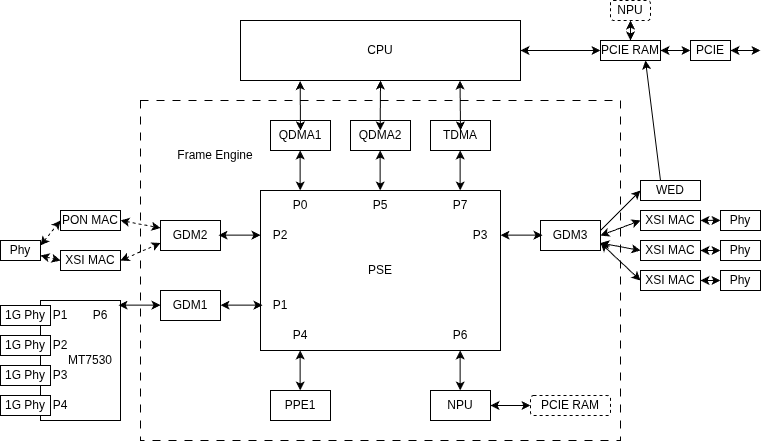

The diagram above was exported from draw.io. Its source (the exported page's mxGraphModel, read from the mxfile embedded in the PNG):
<mxGraphModel dx="786" dy="1284" grid="1" gridSize="10" guides="1" tooltips="1" connect="1" arrows="1" fold="1" page="1" pageScale="1" pageWidth="827" pageHeight="1169" math="0" shadow="0">
  <root>
    <mxCell id="0" />
    <mxCell id="1" parent="0" />
    <mxCell id="upzpXEB7O9OmFQHPsphV-51" parent="1" style="rounded=0;whiteSpace=wrap;html=1;" value="CPU" vertex="1">
      <mxGeometry height="60" width="280" x="290" y="110" as="geometry" />
    </mxCell>
    <mxCell id="upzpXEB7O9OmFQHPsphV-55" parent="1" style="rounded=0;whiteSpace=wrap;html=1;" value="" vertex="1">
      <mxGeometry height="120" width="80" x="90" y="390" as="geometry" />
    </mxCell>
    <mxCell id="upzpXEB7O9OmFQHPsphV-56" parent="1" style="text;html=1;align=center;verticalAlign=middle;whiteSpace=wrap;rounded=0;" value="P6" vertex="1">
      <mxGeometry height="30" width="60" x="120" y="390" as="geometry" />
    </mxCell>
    <mxCell id="upzpXEB7O9OmFQHPsphV-57" parent="1" style="text;html=1;align=center;verticalAlign=middle;whiteSpace=wrap;rounded=0;" value="P1" vertex="1">
      <mxGeometry height="30" width="60" x="80" y="390" as="geometry" />
    </mxCell>
    <mxCell id="upzpXEB7O9OmFQHPsphV-58" parent="1" style="text;html=1;align=center;verticalAlign=middle;whiteSpace=wrap;rounded=0;" value="P3" vertex="1">
      <mxGeometry height="30" width="60" x="80" y="450" as="geometry" />
    </mxCell>
    <mxCell id="upzpXEB7O9OmFQHPsphV-59" parent="1" style="text;html=1;align=center;verticalAlign=middle;whiteSpace=wrap;rounded=0;" value="P2" vertex="1">
      <mxGeometry height="30" width="60" x="80" y="420" as="geometry" />
    </mxCell>
    <mxCell id="upzpXEB7O9OmFQHPsphV-60" parent="1" style="text;html=1;align=center;verticalAlign=middle;whiteSpace=wrap;rounded=0;" value="P4" vertex="1">
      <mxGeometry height="30" width="60" x="80" y="480" as="geometry" />
    </mxCell>
    <mxCell id="upzpXEB7O9OmFQHPsphV-61" parent="1" style="text;html=1;align=center;verticalAlign=middle;whiteSpace=wrap;rounded=0;" value="MT7530" vertex="1">
      <mxGeometry height="30" width="60" x="110" y="435" as="geometry" />
    </mxCell>
    <mxCell id="upzpXEB7O9OmFQHPsphV-62" parent="1" style="rounded=0;whiteSpace=wrap;html=1;" value="1G Phy" vertex="1">
      <mxGeometry height="20" width="50" x="50" y="395" as="geometry" />
    </mxCell>
    <mxCell id="upzpXEB7O9OmFQHPsphV-63" parent="1" style="rounded=0;whiteSpace=wrap;html=1;" value="1G Phy" vertex="1">
      <mxGeometry height="20" width="50" x="50" y="425" as="geometry" />
    </mxCell>
    <mxCell id="upzpXEB7O9OmFQHPsphV-64" parent="1" style="rounded=0;whiteSpace=wrap;html=1;" value="1G Phy" vertex="1">
      <mxGeometry height="20" width="50" x="50" y="455" as="geometry" />
    </mxCell>
    <mxCell id="upzpXEB7O9OmFQHPsphV-65" parent="1" style="rounded=0;whiteSpace=wrap;html=1;" value="1G Phy" vertex="1">
      <mxGeometry height="20" width="50" x="50" y="485" as="geometry" />
    </mxCell>
    <mxCell id="upzpXEB7O9OmFQHPsphV-66" parent="1" style="rounded=0;whiteSpace=wrap;html=1;" value="Phy" vertex="1">
      <mxGeometry height="20" width="40" x="50" y="330" as="geometry" />
    </mxCell>
    <mxCell id="upzpXEB7O9OmFQHPsphV-67" edge="1" parent="1" source="upzpXEB7O9OmFQHPsphV-66" style="endArrow=classic;startArrow=classic;html=1;rounded=0;entryX=0;entryY=0.5;entryDx=0;entryDy=0;exitX=1;exitY=0.25;exitDx=0;exitDy=0;dashed=1;" target="upzpXEB7O9OmFQHPsphV-37" value="">
      <mxGeometry height="50" relative="1" width="50" as="geometry">
        <mxPoint x="80" y="390" as="sourcePoint" />
        <mxPoint x="130" y="340" as="targetPoint" />
      </mxGeometry>
    </mxCell>
    <mxCell id="upzpXEB7O9OmFQHPsphV-68" edge="1" parent="1" source="upzpXEB7O9OmFQHPsphV-66" style="endArrow=classic;startArrow=classic;html=1;rounded=0;entryX=0;entryY=0.5;entryDx=0;entryDy=0;exitX=1;exitY=0.75;exitDx=0;exitDy=0;dashed=1;" target="upzpXEB7O9OmFQHPsphV-36" value="">
      <mxGeometry height="50" relative="1" width="50" as="geometry">
        <mxPoint x="90" y="365" as="sourcePoint" />
        <mxPoint x="110" y="350" as="targetPoint" />
      </mxGeometry>
    </mxCell>
    <mxCell id="upzpXEB7O9OmFQHPsphV-70" parent="1" style="rounded=0;whiteSpace=wrap;html=1;" value="Phy" vertex="1">
      <mxGeometry height="20" width="40" x="770" y="300" as="geometry" />
    </mxCell>
    <mxCell id="upzpXEB7O9OmFQHPsphV-71" parent="1" style="rounded=0;whiteSpace=wrap;html=1;" value="Phy" vertex="1">
      <mxGeometry height="20" width="40" x="770" y="330" as="geometry" />
    </mxCell>
    <mxCell id="upzpXEB7O9OmFQHPsphV-72" parent="1" style="rounded=0;whiteSpace=wrap;html=1;" value="Phy" vertex="1">
      <mxGeometry height="20" width="40" x="770" y="360" as="geometry" />
    </mxCell>
    <mxCell id="upzpXEB7O9OmFQHPsphV-75" edge="1" parent="1" source="upzpXEB7O9OmFQHPsphV-43" style="endArrow=classic;startArrow=classic;html=1;rounded=0;exitX=1;exitY=0.5;exitDx=0;exitDy=0;entryX=0;entryY=0.5;entryDx=0;entryDy=0;" target="upzpXEB7O9OmFQHPsphV-72" value="">
      <mxGeometry height="50" relative="1" width="50" as="geometry">
        <mxPoint x="730" y="400" as="sourcePoint" />
        <mxPoint x="780" y="350" as="targetPoint" />
      </mxGeometry>
    </mxCell>
    <mxCell id="upzpXEB7O9OmFQHPsphV-76" edge="1" parent="1" style="endArrow=classic;startArrow=classic;html=1;rounded=0;exitX=1;exitY=0.5;exitDx=0;exitDy=0;entryX=0;entryY=0.5;entryDx=0;entryDy=0;" value="">
      <mxGeometry height="50" relative="1" width="50" as="geometry">
        <mxPoint x="750" y="309.9" as="sourcePoint" />
        <mxPoint x="770" y="309.9" as="targetPoint" />
      </mxGeometry>
    </mxCell>
    <mxCell id="upzpXEB7O9OmFQHPsphV-77" edge="1" parent="1" style="endArrow=classic;startArrow=classic;html=1;rounded=0;exitX=1;exitY=0.5;exitDx=0;exitDy=0;entryX=0;entryY=0.5;entryDx=0;entryDy=0;" value="">
      <mxGeometry height="50" relative="1" width="50" as="geometry">
        <mxPoint x="750" y="340" as="sourcePoint" />
        <mxPoint x="770" y="340" as="targetPoint" />
      </mxGeometry>
    </mxCell>
    <mxCell id="upzpXEB7O9OmFQHPsphV-78" parent="1" style="rounded=0;whiteSpace=wrap;html=1;" value="PCIE" vertex="1">
      <mxGeometry height="20" width="40" x="740" y="130" as="geometry" />
    </mxCell>
    <mxCell id="upzpXEB7O9OmFQHPsphV-79" edge="1" parent="1" source="upzpXEB7O9OmFQHPsphV-78" style="endArrow=classic;startArrow=classic;html=1;rounded=0;exitX=1;exitY=0.5;exitDx=0;exitDy=0;entryX=0;entryY=0.5;entryDx=0;entryDy=0;" value="">
      <mxGeometry height="50" relative="1" width="50" as="geometry">
        <mxPoint x="720" y="190" as="sourcePoint" />
        <mxPoint x="810" y="140" as="targetPoint" />
      </mxGeometry>
    </mxCell>
    <mxCell id="upzpXEB7O9OmFQHPsphV-80" edge="1" parent="1" source="upzpXEB7O9OmFQHPsphV-51" style="endArrow=classic;startArrow=classic;html=1;rounded=0;exitX=1;exitY=0.5;exitDx=0;exitDy=0;" value="">
      <mxGeometry height="50" relative="1" width="50" as="geometry">
        <mxPoint x="640" y="190" as="sourcePoint" />
        <mxPoint x="650" y="140" as="targetPoint" />
      </mxGeometry>
    </mxCell>
    <mxCell id="upzpXEB7O9OmFQHPsphV-81" edge="1" parent="1" style="endArrow=classic;html=1;rounded=0;entryX=0.75;entryY=1;entryDx=0;entryDy=0;" target="upzpXEB7O9OmFQHPsphV-84" value="">
      <mxGeometry height="50" relative="1" width="50" as="geometry">
        <mxPoint x="710" y="270" as="sourcePoint" />
        <mxPoint x="730" y="220" as="targetPoint" />
      </mxGeometry>
    </mxCell>
    <mxCell id="upzpXEB7O9OmFQHPsphV-82" parent="1" style="rounded=1;whiteSpace=wrap;html=1;dashed=1;" value="NPU" vertex="1">
      <mxGeometry height="20" width="40" x="660" y="90" as="geometry" />
    </mxCell>
    <mxCell id="upzpXEB7O9OmFQHPsphV-83" edge="1" parent="1" source="upzpXEB7O9OmFQHPsphV-84" style="endArrow=classic;startArrow=classic;html=1;rounded=0;entryX=0.5;entryY=1;entryDx=0;entryDy=0;exitX=0.5;exitY=0;exitDx=0;exitDy=0;" target="upzpXEB7O9OmFQHPsphV-82" value="">
      <mxGeometry height="50" relative="1" width="50" as="geometry">
        <mxPoint x="680" y="180" as="sourcePoint" />
        <mxPoint x="730" y="130" as="targetPoint" />
      </mxGeometry>
    </mxCell>
    <mxCell id="upzpXEB7O9OmFQHPsphV-84" parent="1" style="rounded=0;whiteSpace=wrap;html=1;" value="PCIE RAM" vertex="1">
      <mxGeometry height="20" width="60" x="650" y="130" as="geometry" />
    </mxCell>
    <mxCell id="upzpXEB7O9OmFQHPsphV-85" edge="1" parent="1" source="upzpXEB7O9OmFQHPsphV-84" style="endArrow=classic;startArrow=classic;html=1;rounded=0;entryX=0;entryY=0.5;entryDx=0;entryDy=0;exitX=1;exitY=0.5;exitDx=0;exitDy=0;" target="upzpXEB7O9OmFQHPsphV-78" value="">
      <mxGeometry height="50" relative="1" width="50" as="geometry">
        <mxPoint x="670" y="150" as="sourcePoint" />
        <mxPoint x="720" y="100" as="targetPoint" />
      </mxGeometry>
    </mxCell>
    <mxCell id="upzpXEB7O9OmFQHPsphV-2" parent="1" style="rounded=0;whiteSpace=wrap;html=1;dashed=1;dashPattern=8 8;" value="" vertex="1">
      <mxGeometry height="340" width="480" x="190" y="190" as="geometry" />
    </mxCell>
    <mxCell id="upzpXEB7O9OmFQHPsphV-3" parent="1" style="rounded=0;whiteSpace=wrap;html=1;" value="PSE" vertex="1">
      <mxGeometry height="160" width="240" x="310" y="280" as="geometry" />
    </mxCell>
    <mxCell id="upzpXEB7O9OmFQHPsphV-4" parent="1" style="text;html=1;align=center;verticalAlign=middle;whiteSpace=wrap;rounded=0;" value="P0" vertex="1">
      <mxGeometry height="30" width="60" x="320" y="280" as="geometry" />
    </mxCell>
    <mxCell id="upzpXEB7O9OmFQHPsphV-5" parent="1" style="text;html=1;align=center;verticalAlign=middle;whiteSpace=wrap;rounded=0;" value="P5" vertex="1">
      <mxGeometry height="30" width="60" x="400" y="280" as="geometry" />
    </mxCell>
    <mxCell id="upzpXEB7O9OmFQHPsphV-6" parent="1" style="text;html=1;align=center;verticalAlign=middle;whiteSpace=wrap;rounded=0;" value="P7" vertex="1">
      <mxGeometry height="30" width="60" x="480" y="280" as="geometry" />
    </mxCell>
    <mxCell id="upzpXEB7O9OmFQHPsphV-7" parent="1" style="text;html=1;align=center;verticalAlign=middle;whiteSpace=wrap;rounded=0;" value="P2" vertex="1">
      <mxGeometry height="30" width="60" x="300" y="310" as="geometry" />
    </mxCell>
    <mxCell id="upzpXEB7O9OmFQHPsphV-8" parent="1" style="text;html=1;align=center;verticalAlign=middle;whiteSpace=wrap;rounded=0;" value="P1" vertex="1">
      <mxGeometry height="30" width="60" x="300" y="380" as="geometry" />
    </mxCell>
    <mxCell id="upzpXEB7O9OmFQHPsphV-9" parent="1" style="text;html=1;align=center;verticalAlign=middle;whiteSpace=wrap;rounded=0;" value="P4" vertex="1">
      <mxGeometry height="30" width="60" x="320" y="410" as="geometry" />
    </mxCell>
    <mxCell id="upzpXEB7O9OmFQHPsphV-11" parent="1" style="text;html=1;align=center;verticalAlign=middle;whiteSpace=wrap;rounded=0;" value="P3" vertex="1">
      <mxGeometry height="30" width="60" x="500" y="310" as="geometry" />
    </mxCell>
    <mxCell id="upzpXEB7O9OmFQHPsphV-12" parent="1" style="text;html=1;align=center;verticalAlign=middle;whiteSpace=wrap;rounded=0;" value="P6" vertex="1">
      <mxGeometry height="30" width="60" x="480" y="410" as="geometry" />
    </mxCell>
    <mxCell id="upzpXEB7O9OmFQHPsphV-14" parent="1" style="rounded=0;whiteSpace=wrap;html=1;" value="GDM1" vertex="1">
      <mxGeometry height="30" width="60" x="210" y="380" as="geometry" />
    </mxCell>
    <mxCell id="upzpXEB7O9OmFQHPsphV-15" parent="1" style="rounded=0;whiteSpace=wrap;html=1;" value="GDM2" vertex="1">
      <mxGeometry height="30" width="60" x="210" y="310" as="geometry" />
    </mxCell>
    <mxCell id="upzpXEB7O9OmFQHPsphV-16" edge="1" parent="1" style="endArrow=classic;startArrow=classic;html=1;rounded=0;exitX=1;exitY=0.5;exitDx=0;exitDy=0;entryX=0.005;entryY=0.654;entryDx=0;entryDy=0;entryPerimeter=0;" value="">
      <mxGeometry height="50" relative="1" width="50" as="geometry">
        <mxPoint x="268" y="324.65999999999997" as="sourcePoint" />
        <mxPoint x="310" y="324.65999999999997" as="targetPoint" />
      </mxGeometry>
    </mxCell>
    <mxCell id="upzpXEB7O9OmFQHPsphV-18" parent="1" style="rounded=0;whiteSpace=wrap;html=1;" value="GDM3" vertex="1">
      <mxGeometry height="30" width="60" x="590" y="310" as="geometry" />
    </mxCell>
    <mxCell id="upzpXEB7O9OmFQHPsphV-20" parent="1" style="rounded=0;whiteSpace=wrap;html=1;" value="PPE1" vertex="1">
      <mxGeometry height="30" width="60" x="320" y="480" as="geometry" />
    </mxCell>
    <mxCell id="upzpXEB7O9OmFQHPsphV-21" parent="1" style="rounded=0;whiteSpace=wrap;html=1;" value="NPU" vertex="1">
      <mxGeometry height="30" width="60" x="480" y="480" as="geometry" />
    </mxCell>
    <mxCell id="upzpXEB7O9OmFQHPsphV-22" parent="1" style="rounded=0;whiteSpace=wrap;html=1;" value="QDMA1" vertex="1">
      <mxGeometry height="30" width="60" x="320" y="210" as="geometry" />
    </mxCell>
    <mxCell id="upzpXEB7O9OmFQHPsphV-23" parent="1" style="rounded=0;whiteSpace=wrap;html=1;" value="QDMA2" vertex="1">
      <mxGeometry height="30" width="60" x="400" y="210" as="geometry" />
    </mxCell>
    <mxCell id="upzpXEB7O9OmFQHPsphV-24" parent="1" style="rounded=0;whiteSpace=wrap;html=1;" value="TDMA" vertex="1">
      <mxGeometry height="30" width="60" x="480" y="210" as="geometry" />
    </mxCell>
    <mxCell id="upzpXEB7O9OmFQHPsphV-25" edge="1" parent="1" style="endArrow=classic;startArrow=classic;html=1;rounded=0;exitX=1;exitY=0.5;exitDx=0;exitDy=0;entryX=0.005;entryY=0.654;entryDx=0;entryDy=0;entryPerimeter=0;" value="">
      <mxGeometry height="50" relative="1" width="50" as="geometry">
        <mxPoint x="550" y="324.65999999999997" as="sourcePoint" />
        <mxPoint x="592" y="324.65999999999997" as="targetPoint" />
      </mxGeometry>
    </mxCell>
    <mxCell id="upzpXEB7O9OmFQHPsphV-27" edge="1" parent="1" style="endArrow=classic;startArrow=classic;html=1;rounded=0;exitX=1;exitY=0.5;exitDx=0;exitDy=0;" value="">
      <mxGeometry height="50" relative="1" width="50" as="geometry">
        <mxPoint x="349.65999999999997" y="240" as="sourcePoint" />
        <mxPoint x="349.65999999999997" y="280" as="targetPoint" />
      </mxGeometry>
    </mxCell>
    <mxCell id="upzpXEB7O9OmFQHPsphV-28" edge="1" parent="1" style="endArrow=classic;startArrow=classic;html=1;rounded=0;exitX=1;exitY=0.5;exitDx=0;exitDy=0;" value="">
      <mxGeometry height="50" relative="1" width="50" as="geometry">
        <mxPoint x="429.65999999999997" y="240" as="sourcePoint" />
        <mxPoint x="429.65999999999997" y="280" as="targetPoint" />
      </mxGeometry>
    </mxCell>
    <mxCell id="upzpXEB7O9OmFQHPsphV-29" edge="1" parent="1" style="endArrow=classic;startArrow=classic;html=1;rounded=0;exitX=1;exitY=0.5;exitDx=0;exitDy=0;" value="">
      <mxGeometry height="50" relative="1" width="50" as="geometry">
        <mxPoint x="509.65999999999997" y="240" as="sourcePoint" />
        <mxPoint x="509.65999999999997" y="280" as="targetPoint" />
      </mxGeometry>
    </mxCell>
    <mxCell id="upzpXEB7O9OmFQHPsphV-30" edge="1" parent="1" style="endArrow=classic;startArrow=classic;html=1;rounded=0;exitX=1;exitY=0.5;exitDx=0;exitDy=0;" value="">
      <mxGeometry height="50" relative="1" width="50" as="geometry">
        <mxPoint x="349.65999999999997" y="440" as="sourcePoint" />
        <mxPoint x="349.65999999999997" y="480" as="targetPoint" />
      </mxGeometry>
    </mxCell>
    <mxCell id="upzpXEB7O9OmFQHPsphV-32" edge="1" parent="1" style="endArrow=classic;startArrow=classic;html=1;rounded=0;exitX=1;exitY=0.5;exitDx=0;exitDy=0;" value="">
      <mxGeometry height="50" relative="1" width="50" as="geometry">
        <mxPoint x="509.65999999999997" y="440" as="sourcePoint" />
        <mxPoint x="509.65999999999997" y="480" as="targetPoint" />
      </mxGeometry>
    </mxCell>
    <mxCell id="upzpXEB7O9OmFQHPsphV-33" parent="1" style="text;html=1;align=center;verticalAlign=middle;whiteSpace=wrap;rounded=0;" value="Frame Engine" vertex="1">
      <mxGeometry height="30" width="90" x="220" y="230" as="geometry" />
    </mxCell>
    <mxCell id="upzpXEB7O9OmFQHPsphV-34" edge="1" parent="1" style="endArrow=classic;startArrow=classic;html=1;rounded=0;exitX=1;exitY=0.5;exitDx=0;exitDy=0;entryX=0.005;entryY=0.654;entryDx=0;entryDy=0;entryPerimeter=0;" value="">
      <mxGeometry height="50" relative="1" width="50" as="geometry">
        <mxPoint x="270" y="394.65999999999997" as="sourcePoint" />
        <mxPoint x="312" y="394.65999999999997" as="targetPoint" />
      </mxGeometry>
    </mxCell>
    <mxCell id="upzpXEB7O9OmFQHPsphV-35" edge="1" parent="1" style="endArrow=classic;startArrow=classic;html=1;rounded=0;exitX=1;exitY=0.5;exitDx=0;exitDy=0;entryX=0.005;entryY=0.654;entryDx=0;entryDy=0;entryPerimeter=0;" value="">
      <mxGeometry height="50" relative="1" width="50" as="geometry">
        <mxPoint x="168" y="394.65999999999997" as="sourcePoint" />
        <mxPoint x="210" y="394.65999999999997" as="targetPoint" />
      </mxGeometry>
    </mxCell>
    <mxCell id="upzpXEB7O9OmFQHPsphV-36" parent="1" style="rounded=0;whiteSpace=wrap;html=1;" value="XSI MAC" vertex="1">
      <mxGeometry height="20" width="60" x="110" y="340" as="geometry" />
    </mxCell>
    <mxCell id="upzpXEB7O9OmFQHPsphV-37" parent="1" style="rounded=0;whiteSpace=wrap;html=1;" value="PON MAC" vertex="1">
      <mxGeometry height="20" width="60" x="110" y="300" as="geometry" />
    </mxCell>
    <mxCell id="upzpXEB7O9OmFQHPsphV-38" edge="1" parent="1" source="upzpXEB7O9OmFQHPsphV-36" style="endArrow=classic;startArrow=classic;html=1;rounded=0;entryX=0;entryY=0.75;entryDx=0;entryDy=0;exitX=1;exitY=0.5;exitDx=0;exitDy=0;dashed=1;" target="upzpXEB7O9OmFQHPsphV-15" value="">
      <mxGeometry height="50" relative="1" width="50" as="geometry">
        <mxPoint x="150" y="380" as="sourcePoint" />
        <mxPoint x="200" y="330" as="targetPoint" />
      </mxGeometry>
    </mxCell>
    <mxCell id="upzpXEB7O9OmFQHPsphV-39" edge="1" parent="1" source="upzpXEB7O9OmFQHPsphV-37" style="endArrow=classic;startArrow=classic;html=1;rounded=0;entryX=0;entryY=0.25;entryDx=0;entryDy=0;exitX=1;exitY=0.5;exitDx=0;exitDy=0;dashed=1;" target="upzpXEB7O9OmFQHPsphV-15" value="">
      <mxGeometry height="50" relative="1" width="50" as="geometry">
        <mxPoint x="180" y="297" as="sourcePoint" />
        <mxPoint x="220" y="280" as="targetPoint" />
      </mxGeometry>
    </mxCell>
    <mxCell id="upzpXEB7O9OmFQHPsphV-40" parent="1" style="rounded=0;whiteSpace=wrap;html=1;" value="WED" vertex="1">
      <mxGeometry height="20" width="60" x="690" y="270" as="geometry" />
    </mxCell>
    <mxCell id="upzpXEB7O9OmFQHPsphV-41" parent="1" style="rounded=0;whiteSpace=wrap;html=1;" value="XSI MAC" vertex="1">
      <mxGeometry height="20" width="60" x="690" y="300" as="geometry" />
    </mxCell>
    <mxCell id="upzpXEB7O9OmFQHPsphV-42" parent="1" style="rounded=0;whiteSpace=wrap;html=1;" value="XSI MAC" vertex="1">
      <mxGeometry height="20" width="60" x="690" y="330" as="geometry" />
    </mxCell>
    <mxCell id="upzpXEB7O9OmFQHPsphV-43" parent="1" style="rounded=0;whiteSpace=wrap;html=1;" value="XSI MAC" vertex="1">
      <mxGeometry height="20" width="60" x="690" y="360" as="geometry" />
    </mxCell>
    <mxCell id="upzpXEB7O9OmFQHPsphV-45" edge="1" parent="1" style="endArrow=classic;startArrow=none;html=1;rounded=0;startFill=0;" value="">
      <mxGeometry height="50" relative="1" width="50" as="geometry">
        <mxPoint x="650" y="320" as="sourcePoint" />
        <mxPoint x="690" y="280" as="targetPoint" />
      </mxGeometry>
    </mxCell>
    <mxCell id="upzpXEB7O9OmFQHPsphV-46" edge="1" parent="1" source="upzpXEB7O9OmFQHPsphV-18" style="endArrow=classic;startArrow=classic;html=1;rounded=0;exitX=1;exitY=0.5;exitDx=0;exitDy=0;entryX=0;entryY=0.5;entryDx=0;entryDy=0;" target="upzpXEB7O9OmFQHPsphV-41" value="">
      <mxGeometry height="50" relative="1" width="50" as="geometry">
        <mxPoint x="660" y="350" as="sourcePoint" />
        <mxPoint x="700" y="310" as="targetPoint" />
      </mxGeometry>
    </mxCell>
    <mxCell id="upzpXEB7O9OmFQHPsphV-47" edge="1" parent="1" source="upzpXEB7O9OmFQHPsphV-18" style="endArrow=classic;startArrow=classic;html=1;rounded=0;exitX=1;exitY=0.75;exitDx=0;exitDy=0;entryX=0;entryY=0.5;entryDx=0;entryDy=0;" target="upzpXEB7O9OmFQHPsphV-43" value="">
      <mxGeometry height="50" relative="1" width="50" as="geometry">
        <mxPoint x="650" y="387.5" as="sourcePoint" />
        <mxPoint x="700" y="380" as="targetPoint" />
      </mxGeometry>
    </mxCell>
    <mxCell id="upzpXEB7O9OmFQHPsphV-49" parent="1" style="rounded=1;whiteSpace=wrap;html=1;dashed=1;" value="PCIE RAM" vertex="1">
      <mxGeometry height="20" width="80" x="580" y="485" as="geometry" />
    </mxCell>
    <mxCell id="upzpXEB7O9OmFQHPsphV-50" edge="1" parent="1" source="upzpXEB7O9OmFQHPsphV-21" style="endArrow=classic;startArrow=classic;html=1;rounded=0;exitX=1;exitY=0.5;exitDx=0;exitDy=0;entryX=0;entryY=0.5;entryDx=0;entryDy=0;" target="upzpXEB7O9OmFQHPsphV-49" value="">
      <mxGeometry height="50" relative="1" width="50" as="geometry">
        <mxPoint x="510" y="290" as="sourcePoint" />
        <mxPoint x="560" y="240" as="targetPoint" />
      </mxGeometry>
    </mxCell>
    <mxCell id="upzpXEB7O9OmFQHPsphV-69" edge="1" parent="1" source="upzpXEB7O9OmFQHPsphV-18" style="endArrow=classic;startArrow=classic;html=1;rounded=0;exitX=1;exitY=0.75;exitDx=0;exitDy=0;" value="">
      <mxGeometry height="50" relative="1" width="50" as="geometry">
        <mxPoint x="660" y="370" as="sourcePoint" />
        <mxPoint x="690" y="340" as="targetPoint" />
      </mxGeometry>
    </mxCell>
    <mxCell id="upzpXEB7O9OmFQHPsphV-54" edge="1" parent="1" source="upzpXEB7O9OmFQHPsphV-51" style="endArrow=classic;startArrow=classic;html=1;rounded=0;exitX=0.784;exitY=1.002;exitDx=0;exitDy=0;exitPerimeter=0;" value="">
      <mxGeometry height="50" relative="1" width="50" as="geometry">
        <mxPoint x="510" y="180" as="sourcePoint" />
        <mxPoint x="510" y="220" as="targetPoint" />
      </mxGeometry>
    </mxCell>
    <mxCell id="upzpXEB7O9OmFQHPsphV-53" edge="1" parent="1" source="upzpXEB7O9OmFQHPsphV-51" style="endArrow=classic;startArrow=classic;html=1;rounded=0;exitX=0.5;exitY=1;exitDx=0;exitDy=0;fontStyle=1" value="">
      <mxGeometry height="50" relative="1" width="50" as="geometry">
        <mxPoint x="429.65999999999997" y="180" as="sourcePoint" />
        <mxPoint x="429.65999999999997" y="220" as="targetPoint" />
      </mxGeometry>
    </mxCell>
    <mxCell id="upzpXEB7O9OmFQHPsphV-52" edge="1" parent="1" source="upzpXEB7O9OmFQHPsphV-51" style="endArrow=classic;startArrow=classic;html=1;rounded=0;exitX=0.213;exitY=1.008;exitDx=0;exitDy=0;exitPerimeter=0;" value="">
      <mxGeometry height="50" relative="1" width="50" as="geometry">
        <mxPoint x="350" y="180" as="sourcePoint" />
        <mxPoint x="349.99999999999994" y="220" as="targetPoint" />
      </mxGeometry>
    </mxCell>
  </root>
</mxGraphModel>